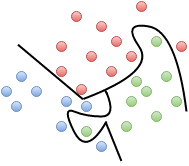

The diagram above was exported from draw.io. Its source (the exported page's mxGraphModel, read from the mxfile embedded in the PNG):
<mxGraphModel dx="501" dy="244" grid="1" gridSize="10" guides="1" tooltips="1" connect="1" arrows="1" fold="1" page="1" pageScale="1" pageWidth="826" pageHeight="1169" background="#ffffff" math="0" shadow="0">
  <root>
    <mxCell id="0" />
    <mxCell id="1" parent="0" />
    <mxCell id="2" value="" style="ellipse;whiteSpace=wrap;html=1;strokeWidth=1;fontSize=15;fontColor=#006600;plain-red" vertex="1" parent="1">
      <mxGeometry x="250" y="110" width="10" height="10" as="geometry" />
    </mxCell>
    <mxCell id="3" value="" style="ellipse;whiteSpace=wrap;html=1;strokeWidth=1;fontSize=15;fontColor=#006600;plain-red" vertex="1" parent="1">
      <mxGeometry x="210" y="130" width="10" height="10" as="geometry" />
    </mxCell>
    <mxCell id="4" value="" style="ellipse;whiteSpace=wrap;html=1;strokeWidth=1;fontSize=15;fontColor=#006600;plain-red" vertex="1" parent="1">
      <mxGeometry x="260" y="155" width="10" height="10" as="geometry" />
    </mxCell>
    <mxCell id="5" value="" style="ellipse;whiteSpace=wrap;html=1;strokeWidth=1;fontSize=15;fontColor=#006600;plain-red" vertex="1" parent="1">
      <mxGeometry x="265" y="125" width="10" height="10" as="geometry" />
    </mxCell>
    <mxCell id="6" value="" style="ellipse;whiteSpace=wrap;html=1;strokeWidth=1;fontSize=15;fontColor=#006600;plain-red" vertex="1" parent="1">
      <mxGeometry x="290" y="90" width="10" height="10" as="geometry" />
    </mxCell>
    <mxCell id="7" value="" style="ellipse;whiteSpace=wrap;html=1;strokeWidth=1;fontSize=15;fontColor=#006600;plain-red" vertex="1" parent="1">
      <mxGeometry x="240" y="140" width="10" height="10" as="geometry" />
    </mxCell>
    <mxCell id="8" value="" style="ellipse;whiteSpace=wrap;html=1;strokeWidth=1;fontSize=15;fontColor=#006600;plain-red" vertex="1" parent="1">
      <mxGeometry x="230" y="173" width="10" height="10" as="geometry" />
    </mxCell>
    <mxCell id="9" value="" style="ellipse;whiteSpace=wrap;html=1;strokeWidth=1;fontSize=15;fontColor=#006600;plain-red" vertex="1" parent="1">
      <mxGeometry x="280" y="140" width="10" height="10" as="geometry" />
    </mxCell>
    <mxCell id="10" value="" style="ellipse;whiteSpace=wrap;html=1;strokeWidth=1;fontSize=15;fontColor=#006600;plain-red" vertex="1" parent="1">
      <mxGeometry x="225" y="100" width="10" height="10" as="geometry" />
    </mxCell>
    <mxCell id="11" value="" style="ellipse;whiteSpace=wrap;html=1;strokeWidth=1;fontSize=15;fontColor=#006600;plain-red" vertex="1" parent="1">
      <mxGeometry x="330" y="130" width="10" height="10" as="geometry" />
    </mxCell>
    <mxCell id="12" value="" style="ellipse;whiteSpace=wrap;html=1;strokeWidth=1;fontSize=15;fontColor=#006600;plain-red" vertex="1" parent="1">
      <mxGeometry x="210" y="155" width="10" height="10" as="geometry" />
    </mxCell>
    <mxCell id="15" value="" style="ellipse;whiteSpace=wrap;html=1;strokeWidth=1;fontSize=15;fontColor=#006600;plain-green" vertex="1" parent="1">
      <mxGeometry x="285" y="165" width="10" height="10" as="geometry" />
    </mxCell>
    <mxCell id="16" value="" style="ellipse;whiteSpace=wrap;html=1;strokeWidth=1;fontSize=15;fontColor=#006600;plain-green" vertex="1" parent="1">
      <mxGeometry x="295" y="175" width="10" height="10" as="geometry" />
    </mxCell>
    <mxCell id="17" value="" style="ellipse;whiteSpace=wrap;html=1;strokeWidth=1;fontSize=15;fontColor=#006600;plain-green" vertex="1" parent="1">
      <mxGeometry x="305" y="125" width="10" height="10" as="geometry" />
    </mxCell>
    <mxCell id="18" value="" style="ellipse;whiteSpace=wrap;html=1;strokeWidth=1;fontSize=15;fontColor=#006600;plain-green" vertex="1" parent="1">
      <mxGeometry x="315" y="160" width="10" height="10" as="geometry" />
    </mxCell>
    <mxCell id="19" value="" style="ellipse;whiteSpace=wrap;html=1;strokeWidth=1;fontSize=15;fontColor=#006600;plain-green" vertex="1" parent="1">
      <mxGeometry x="235" y="215" width="10" height="10" as="geometry" />
    </mxCell>
    <mxCell id="20" value="" style="ellipse;whiteSpace=wrap;html=1;strokeWidth=1;fontSize=15;fontColor=#006600;plain-green" vertex="1" parent="1">
      <mxGeometry x="275" y="210" width="10" height="10" as="geometry" />
    </mxCell>
    <mxCell id="21" value="" style="ellipse;whiteSpace=wrap;html=1;strokeWidth=1;fontSize=15;fontColor=#006600;plain-green" vertex="1" parent="1">
      <mxGeometry x="305" y="200" width="10" height="10" as="geometry" />
    </mxCell>
    <mxCell id="22" value="" style="ellipse;whiteSpace=wrap;html=1;strokeWidth=1;fontSize=15;fontColor=#006600;plain-green" vertex="1" parent="1">
      <mxGeometry x="325" y="185" width="10" height="10" as="geometry" />
    </mxCell>
    <mxCell id="23" value="" style="ellipse;whiteSpace=wrap;html=1;strokeWidth=1;fontSize=15;fontColor=#006600;plain-green" vertex="1" parent="1">
      <mxGeometry x="280" y="185" width="10" height="10" as="geometry" />
    </mxCell>
    <mxCell id="24" value="" style="ellipse;whiteSpace=wrap;html=1;strokeWidth=1;fontSize=15;fontColor=#006600;plain-blue" vertex="1" parent="1">
      <mxGeometry x="170" y="160" width="10" height="10" as="geometry" />
    </mxCell>
    <mxCell id="25" value="" style="ellipse;whiteSpace=wrap;html=1;strokeWidth=1;fontSize=15;fontColor=#006600;plain-blue" vertex="1" parent="1">
      <mxGeometry x="210" y="210" width="10" height="10" as="geometry" />
    </mxCell>
    <mxCell id="26" value="" style="ellipse;whiteSpace=wrap;html=1;strokeWidth=1;fontSize=15;fontColor=#006600;plain-blue" vertex="1" parent="1">
      <mxGeometry x="155" y="175" width="10" height="10" as="geometry" />
    </mxCell>
    <mxCell id="27" value="" style="ellipse;whiteSpace=wrap;html=1;strokeWidth=1;fontSize=15;fontColor=#006600;plain-blue" vertex="1" parent="1">
      <mxGeometry x="235" y="190" width="10" height="10" as="geometry" />
    </mxCell>
    <mxCell id="28" value="" style="ellipse;whiteSpace=wrap;html=1;strokeWidth=1;fontSize=15;fontColor=#006600;plain-blue" vertex="1" parent="1">
      <mxGeometry x="185" y="175" width="10" height="10" as="geometry" />
    </mxCell>
    <mxCell id="29" value="" style="ellipse;whiteSpace=wrap;html=1;strokeWidth=1;fontSize=15;fontColor=#006600;plain-blue" vertex="1" parent="1">
      <mxGeometry x="215" y="185" width="10" height="10" as="geometry" />
    </mxCell>
    <mxCell id="30" value="" style="ellipse;whiteSpace=wrap;html=1;strokeWidth=1;fontSize=15;fontColor=#006600;plain-blue" vertex="1" parent="1">
      <mxGeometry x="250" y="230" width="10" height="10" as="geometry" />
    </mxCell>
    <mxCell id="31" value="" style="ellipse;whiteSpace=wrap;html=1;strokeWidth=1;fontSize=15;fontColor=#006600;plain-blue" vertex="1" parent="1">
      <mxGeometry x="165" y="190" width="10" height="10" as="geometry" />
    </mxCell>
    <mxCell id="33" value="" style="curved=1;endArrow=none;html=1;strokeWidth=2;fontSize=15;fontColor=#006600;endFill=0;" edge="1" parent="1" source="37">
      <mxGeometry width="50" height="50" relative="1" as="geometry">
        <mxPoint x="230" y="190" as="sourcePoint" />
        <mxPoint x="340" y="200" as="targetPoint" />
        <Array as="points">
          <mxPoint x="310" y="160" />
          <mxPoint x="275" y="110" />
          <mxPoint x="330" y="120" />
        </Array>
      </mxGeometry>
    </mxCell>
    <mxCell id="34" value="" style="curved=1;endArrow=none;html=1;strokeWidth=2;fontSize=15;fontColor=#006600;endFill=0;" edge="1" parent="1">
      <mxGeometry x="170" y="195" width="50" height="50" as="geometry">
        <mxPoint x="260" y="210" as="sourcePoint" />
        <mxPoint x="260" y="181" as="targetPoint" />
        <Array as="points">
          <mxPoint x="240" y="245" />
          <mxPoint x="215" y="195" />
          <mxPoint x="240" y="205" />
          <mxPoint x="270" y="205" />
        </Array>
      </mxGeometry>
    </mxCell>
    <mxCell id="36" value="" style="line;direction=south;html=1;perimeter=backbonePerimeter;points=[];outlineConnect=0;strokeWidth=2;gradientColor=none;fontSize=15;fontColor=#006600;rotation=-22;" vertex="1" parent="1">
      <mxGeometry x="262" y="209" width="10" height="42" as="geometry" />
    </mxCell>
    <mxCell id="37" value="" style="line;direction=south;html=1;perimeter=backbonePerimeter;points=[];outlineConnect=0;strokeWidth=2;gradientColor=none;fontSize=15;fontColor=#006600;rotation=-50;" vertex="1" parent="1">
      <mxGeometry x="199" y="118" width="10" height="85" as="geometry" />
    </mxCell>
    <mxCell id="38" value="" style="line;direction=south;html=1;perimeter=backbonePerimeter;points=[];outlineConnect=0;strokeWidth=2;gradientColor=none;fontSize=15;fontColor=#006600;rotation=-30;" vertex="1" parent="1">
      <mxGeometry x="257" y="178" width="5" height="5" as="geometry" />
    </mxCell>
  </root>
</mxGraphModel>